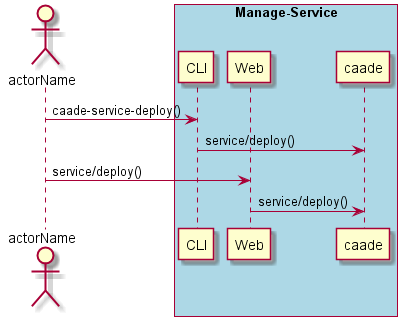

The diagram above was rendered by PlantUML. Its source (embedded in the PNG):
@startuml
Actor "actorName" as A

box "Manage-Service" #lightblue
participant CLI as CLI
participant Web as Web
participant "caade" as S
A -> CLI : caade-service-deploy()
CLI -> S : service/deploy()
A -> Web : service/deploy()
Web -> S : service/deploy()
end box

@enduml